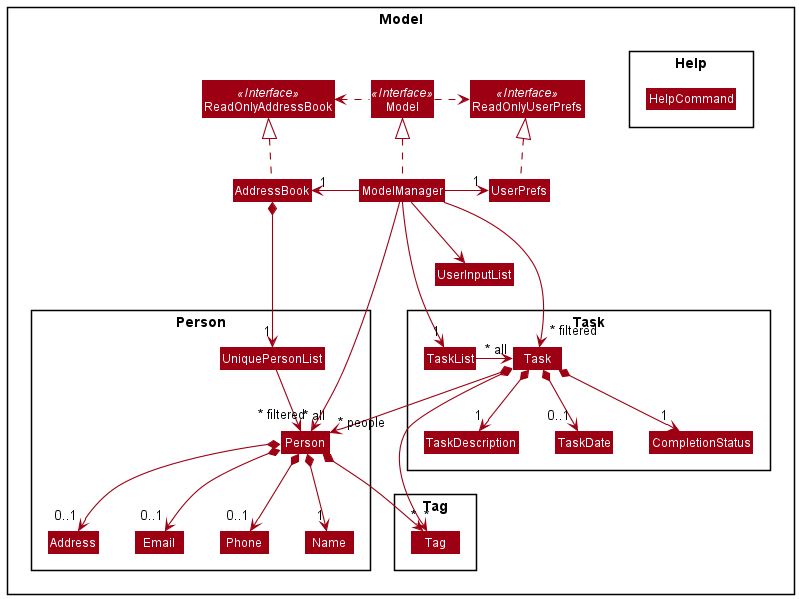

The diagram above was rendered by PlantUML. Its source (embedded in the PNG):
@startuml
!include style.puml
skinparam arrowThickness 1.1
skinparam arrowColor MODEL_COLOR
skinparam classBackgroundColor MODEL_COLOR

Package Model <<Rectangle>>{
Interface ReadOnlyAddressBook <<Interface>>
Interface ReadOnlyUserPrefs <<Interface>>
Interface Model <<Interface>>
Class AddressBook
Class ReadOnlyAddressBook
Class Model
Class ModelManager
Class UserPrefs
Class ReadOnlyUserPrefs
Class UserInputList

package Person {
Class UniquePersonList
Class Person
Class Address
Class Email
Class Name
Class Phone
}

package Task {
Class Task
Class TaskList
Class TaskDescription
Class TaskDate
Class CompletionStatus
}

package Tag {
Class Tag
}

package Help {
Class HelpCommand
}
}

Task *--> "1" TaskDescription
Task *-> "*" Tag
TaskList -> "~* all" Task

Task *--> "0..1" TaskDate
Task *--> "1" CompletionStatus
Task *--> "~* people" Person

AddressBook .up.|> ReadOnlyAddressBook

ModelManager .up.|> Model
Model .right.> ReadOnlyUserPrefs
Model .left.> ReadOnlyAddressBook
ModelManager -left-> "1" AddressBook
ModelManager ->"1" TaskList
ModelManager -right-> "1" UserPrefs
UserPrefs .up.|> ReadOnlyUserPrefs
ModelManager --> UserInputList

AddressBook *--> "1" UniquePersonList
UniquePersonList --> "~* all" Person
Person *-> "1" Name
Person *-> "0..1" Phone
Person *-> "0..1" Email
Person *--> "0..1" Address
Person *-> "*" Tag

TaskDescription -[hidden]down-> Tag

Name -[hidden]left-> Phone
Phone -[hidden]left-> Address
Address -[hidden]right-> Email

ModelManager -->"~* filtered" Person
ModelManager --->"~* filtered" Task
@enduml